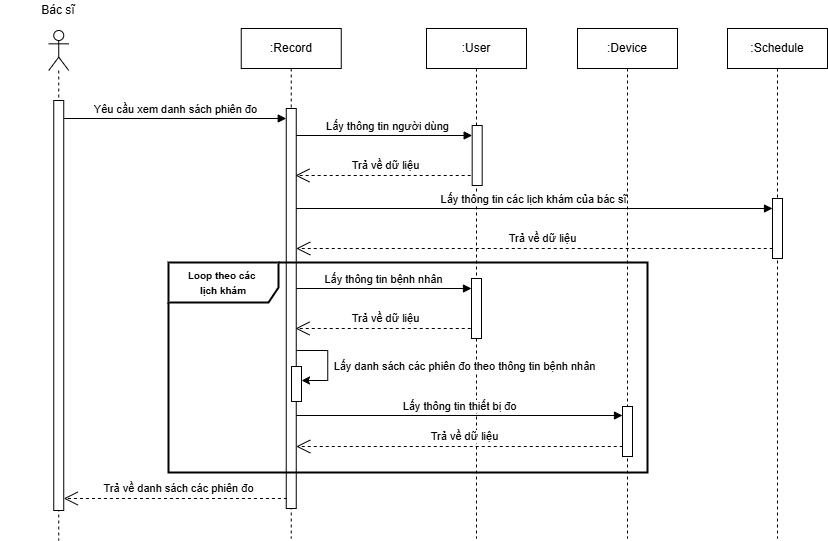

The diagram above was exported from draw.io. Its source (the exported page's mxGraphModel, read from the mxfile embedded in the PNG):
<mxGraphModel dx="1163" dy="1883" grid="0" gridSize="10" guides="1" tooltips="1" connect="1" arrows="1" fold="1" page="0" pageScale="1" pageWidth="827" pageHeight="1169" math="0" shadow="0">
  <root>
    <mxCell id="0" />
    <mxCell id="1" parent="0" />
    <mxCell id="olI45Uvi4HOBif8QEH6t-1" value="Yêu cầu xem danh sách phiên đo" style="html=1;verticalAlign=bottom;endArrow=block;curved=0;rounded=0;" parent="1" edge="1" source="olI45Uvi4HOBif8QEH6t-17">
      <mxGeometry width="80" relative="1" as="geometry">
        <mxPoint x="60" y="-1000" as="sourcePoint" />
        <mxPoint x="368.75" y="-1000" as="targetPoint" />
      </mxGeometry>
    </mxCell>
    <mxCell id="olI45Uvi4HOBif8QEH6t-2" value="&lt;div&gt;&lt;br&gt;&lt;/div&gt;" style="shape=umlLifeline;perimeter=lifelinePerimeter;whiteSpace=wrap;html=1;container=1;dropTarget=0;collapsible=0;recursiveResize=0;outlineConnect=0;portConstraint=eastwest;newEdgeStyle={&quot;curved&quot;:0,&quot;rounded&quot;:0};participant=umlActor;" parent="1" vertex="1">
      <mxGeometry x="131.24" y="-1088" width="20" height="510" as="geometry" />
    </mxCell>
    <mxCell id="olI45Uvi4HOBif8QEH6t-3" value="Bác sĩ" style="text;html=1;strokeColor=none;fillColor=none;align=center;verticalAlign=middle;whiteSpace=wrap;rounded=0;" parent="1" vertex="1">
      <mxGeometry x="83" y="-1118" width="116.49" height="20" as="geometry" />
    </mxCell>
    <mxCell id="olI45Uvi4HOBif8QEH6t-4" value=":Record" style="shape=umlLifeline;perimeter=lifelinePerimeter;whiteSpace=wrap;html=1;container=1;dropTarget=0;collapsible=0;recursiveResize=0;outlineConnect=0;portConstraint=eastwest;newEdgeStyle={&quot;curved&quot;:0,&quot;rounded&quot;:0};" parent="1" vertex="1">
      <mxGeometry x="323.75" y="-1090" width="100" height="510" as="geometry" />
    </mxCell>
    <mxCell id="olI45Uvi4HOBif8QEH6t-5" value="" style="html=1;points=[[0,0,0,0,5],[0,1,0,0,-5],[1,0,0,0,5],[1,1,0,0,-5]];perimeter=orthogonalPerimeter;outlineConnect=0;targetShapes=umlLifeline;portConstraint=eastwest;newEdgeStyle={&quot;curved&quot;:0,&quot;rounded&quot;:0};" parent="olI45Uvi4HOBif8QEH6t-4" vertex="1">
      <mxGeometry x="45" y="80" width="10" height="400" as="geometry" />
    </mxCell>
    <mxCell id="olI45Uvi4HOBif8QEH6t-8" value="Trả về danh sách các phiên đo" style="endArrow=open;endSize=12;dashed=1;html=1;rounded=0;" parent="1" edge="1" target="olI45Uvi4HOBif8QEH6t-17">
      <mxGeometry x="-0.0303" y="-10" width="160" relative="1" as="geometry">
        <mxPoint x="369.43" y="-620" as="sourcePoint" />
        <mxPoint x="60" y="-620" as="targetPoint" />
        <mxPoint as="offset" />
      </mxGeometry>
    </mxCell>
    <mxCell id="olI45Uvi4HOBif8QEH6t-9" value=":User" style="shape=umlLifeline;perimeter=lifelinePerimeter;whiteSpace=wrap;html=1;container=1;dropTarget=0;collapsible=0;recursiveResize=0;outlineConnect=0;portConstraint=eastwest;newEdgeStyle={&quot;curved&quot;:0,&quot;rounded&quot;:0};" parent="1" vertex="1">
      <mxGeometry x="509" y="-1090" width="100" height="510" as="geometry" />
    </mxCell>
    <mxCell id="olI45Uvi4HOBif8QEH6t-10" value="" style="html=1;points=[[0,0,0,0,5],[0,1,0,0,-5],[1,0,0,0,5],[1,1,0,0,-5]];perimeter=orthogonalPerimeter;outlineConnect=0;targetShapes=umlLifeline;portConstraint=eastwest;newEdgeStyle={&quot;curved&quot;:0,&quot;rounded&quot;:0};" parent="olI45Uvi4HOBif8QEH6t-9" vertex="1">
      <mxGeometry x="45.68" y="97" width="10" height="60" as="geometry" />
    </mxCell>
    <mxCell id="olI45Uvi4HOBif8QEH6t-18" value="" style="html=1;points=[[0,0,0,0,5],[0,1,0,0,-5],[1,0,0,0,5],[1,1,0,0,-5]];perimeter=orthogonalPerimeter;outlineConnect=0;targetShapes=umlLifeline;portConstraint=eastwest;newEdgeStyle={&quot;curved&quot;:0,&quot;rounded&quot;:0};" parent="olI45Uvi4HOBif8QEH6t-9" vertex="1">
      <mxGeometry x="45" y="250" width="10" height="60" as="geometry" />
    </mxCell>
    <mxCell id="olI45Uvi4HOBif8QEH6t-11" value="&lt;span style=&quot;color: rgba(0, 0, 0, 0); font-family: monospace; font-size: 0px; text-align: start;&quot;&gt;%3CmxGraphModel%3E%3Croot%3E%3CmxCell%20id%3D%220%22%2F%3E%3CmxCell%20id%3D%221%22%20parent%3D%220%22%2F%3E%3CmxCell%20id%3D%222%22%20value%3D%22%26lt%3Bspan%20style%3D%26quot%3Bfont-size%3A%2011px%3B%26quot%3B%26gt%3BL%E1%BA%A5y%20th%C3%B4ng%20tin%20ng%C6%B0%E1%BB%9Di%20d%C3%B9ng%26amp%3Bnbsp%3B%26lt%3B%2Fspan%26gt%3B%26lt%3Bdiv%26gt%3B%26lt%3Bspan%20style%3D%26quot%3Bfont-size%3A%2011px%3B%26quot%3B%26gt%3Btheo%20id%20t%C3%A0i%20kho%E1%BA%A3n%26lt%3B%2Fspan%26gt%3B%26lt%3B%2Fdiv%26gt%3B%22%20style%3D%22text%3Bhtml%3D1%3Balign%3Dcenter%3BverticalAlign%3Dmiddle%3Bresizable%3D0%3Bpoints%3D%5B%5D%3Bautosize%3D1%3BstrokeColor%3Dnone%3BfillColor%3Dnone%3B%22%20vertex%3D%221%22%20parent%3D%221%22%3E%3CmxGeometry%20x%3D%22340%22%20y%3D%22-401%22%20width%3D%22150%22%20height%3D%2240%22%20as%3D%22geometry%22%2F%3E%3C%2FmxCell%3E%3C%2Froot%3E%3C%2FmxGraphModel%3E&lt;/span&gt;" style="html=1;verticalAlign=bottom;endArrow=block;curved=0;rounded=0;" parent="1" target="olI45Uvi4HOBif8QEH6t-10" edge="1">
      <mxGeometry width="80" relative="1" as="geometry">
        <mxPoint x="378.74" y="-983" as="sourcePoint" />
        <mxPoint x="581.18" y="-983" as="targetPoint" />
      </mxGeometry>
    </mxCell>
    <mxCell id="olI45Uvi4HOBif8QEH6t-12" value="Trả về dữ liệu" style="endArrow=open;endSize=12;dashed=1;html=1;rounded=0;" parent="1" edge="1">
      <mxGeometry x="-0.0303" y="-10" width="160" relative="1" as="geometry">
        <mxPoint x="553.18" y="-943" as="sourcePoint" />
        <mxPoint x="377.93" y="-943" as="targetPoint" />
        <mxPoint as="offset" />
      </mxGeometry>
    </mxCell>
    <mxCell id="olI45Uvi4HOBif8QEH6t-13" value=":Device" style="shape=umlLifeline;perimeter=lifelinePerimeter;whiteSpace=wrap;html=1;container=1;dropTarget=0;collapsible=0;recursiveResize=0;outlineConnect=0;portConstraint=eastwest;newEdgeStyle={&quot;curved&quot;:0,&quot;rounded&quot;:0};" parent="1" vertex="1">
      <mxGeometry x="660" y="-1090" width="100" height="510" as="geometry" />
    </mxCell>
    <mxCell id="olI45Uvi4HOBif8QEH6t-16" value="Trả về dữ liệu" style="endArrow=open;endSize=12;dashed=1;html=1;rounded=0;" parent="olI45Uvi4HOBif8QEH6t-13" edge="1">
      <mxGeometry x="-0.0304" y="-10" width="160" relative="1" as="geometry">
        <mxPoint x="45.25" y="418" as="sourcePoint" />
        <mxPoint x="-281.25" y="418" as="targetPoint" />
        <mxPoint as="offset" />
      </mxGeometry>
    </mxCell>
    <mxCell id="olI45Uvi4HOBif8QEH6t-14" value="" style="html=1;points=[[0,0,0,0,5],[0,1,0,0,-5],[1,0,0,0,5],[1,1,0,0,-5]];perimeter=orthogonalPerimeter;outlineConnect=0;targetShapes=umlLifeline;portConstraint=eastwest;newEdgeStyle={&quot;curved&quot;:0,&quot;rounded&quot;:0};" parent="olI45Uvi4HOBif8QEH6t-13" vertex="1">
      <mxGeometry x="45" y="378" width="10" height="50" as="geometry" />
    </mxCell>
    <mxCell id="olI45Uvi4HOBif8QEH6t-17" value="" style="html=1;points=[[0,0,0,0,5],[0,1,0,0,-5],[1,0,0,0,5],[1,1,0,0,-5]];perimeter=orthogonalPerimeter;outlineConnect=0;targetShapes=umlLifeline;portConstraint=eastwest;newEdgeStyle={&quot;curved&quot;:0,&quot;rounded&quot;:0};" parent="1" vertex="1">
      <mxGeometry x="136.24" y="-1018" width="10" height="410" as="geometry" />
    </mxCell>
    <mxCell id="olI45Uvi4HOBif8QEH6t-19" value="Lấy thông tin bệnh nhân" style="html=1;verticalAlign=bottom;endArrow=block;curved=0;rounded=0;" parent="1" target="olI45Uvi4HOBif8QEH6t-18" edge="1">
      <mxGeometry width="80" relative="1" as="geometry">
        <mxPoint x="378.81" y="-830" as="sourcePoint" />
        <mxPoint x="581.25" y="-830" as="targetPoint" />
      </mxGeometry>
    </mxCell>
    <mxCell id="olI45Uvi4HOBif8QEH6t-20" value="Trả về dữ liệu" style="endArrow=open;endSize=12;dashed=1;html=1;rounded=0;" parent="1" edge="1">
      <mxGeometry x="-0.0303" y="-10" width="160" relative="1" as="geometry">
        <mxPoint x="553.25" y="-790" as="sourcePoint" />
        <mxPoint x="378" y="-790" as="targetPoint" />
        <mxPoint as="offset" />
      </mxGeometry>
    </mxCell>
    <mxCell id="olI45Uvi4HOBif8QEH6t-21" value="&lt;font size=&quot;1&quot;&gt;&lt;b&gt;Loop theo các&amp;nbsp;&lt;/b&gt;&lt;/font&gt;&lt;div&gt;&lt;font size=&quot;1&quot;&gt;&lt;b&gt;lịch khám&lt;/b&gt;&lt;/font&gt;&lt;/div&gt;" style="shape=umlFrame;whiteSpace=wrap;html=1;pointerEvents=0;width=110;height=40;strokeWidth=2;" parent="1" vertex="1">
      <mxGeometry x="251" y="-856" width="479" height="210" as="geometry" />
    </mxCell>
    <mxCell id="9lOfy1NZi8i_ur71JckP-1" value=":Schedule" style="shape=umlLifeline;perimeter=lifelinePerimeter;whiteSpace=wrap;html=1;container=1;dropTarget=0;collapsible=0;recursiveResize=0;outlineConnect=0;portConstraint=eastwest;newEdgeStyle={&quot;curved&quot;:0,&quot;rounded&quot;:0};" parent="1" vertex="1">
      <mxGeometry x="810" y="-1090" width="100" height="510" as="geometry" />
    </mxCell>
    <mxCell id="9lOfy1NZi8i_ur71JckP-2" value="" style="html=1;points=[[0,0,0,0,5],[0,1,0,0,-5],[1,0,0,0,5],[1,1,0,0,-5]];perimeter=orthogonalPerimeter;outlineConnect=0;targetShapes=umlLifeline;portConstraint=eastwest;newEdgeStyle={&quot;curved&quot;:0,&quot;rounded&quot;:0};" parent="9lOfy1NZi8i_ur71JckP-1" vertex="1">
      <mxGeometry x="45" y="170" width="10" height="60" as="geometry" />
    </mxCell>
    <mxCell id="9lOfy1NZi8i_ur71JckP-4" value="Lấy thông tin các lịch khám của bác sĩ" style="html=1;verticalAlign=bottom;endArrow=block;curved=0;rounded=0;" parent="1" target="9lOfy1NZi8i_ur71JckP-2" edge="1">
      <mxGeometry width="80" relative="1" as="geometry">
        <mxPoint x="378.49" y="-910" as="sourcePoint" />
        <mxPoint x="554.75" y="-910" as="targetPoint" />
      </mxGeometry>
    </mxCell>
    <mxCell id="9lOfy1NZi8i_ur71JckP-5" value="Trả về dữ liệu" style="endArrow=open;endSize=12;dashed=1;html=1;rounded=0;" parent="1" edge="1">
      <mxGeometry x="-0.0303" y="-10" width="160" relative="1" as="geometry">
        <mxPoint x="855.25" y="-870" as="sourcePoint" />
        <mxPoint x="378.75" y="-870" as="targetPoint" />
        <mxPoint as="offset" />
      </mxGeometry>
    </mxCell>
    <mxCell id="olI45Uvi4HOBif8QEH6t-6" value="" style="html=1;points=[[0,0,0,0,5],[0,1,0,0,-5],[1,0,0,0,5],[1,1,0,0,-5]];perimeter=orthogonalPerimeter;outlineConnect=0;targetShapes=umlLifeline;portConstraint=eastwest;newEdgeStyle={&quot;curved&quot;:0,&quot;rounded&quot;:0};" parent="1" vertex="1">
      <mxGeometry x="374" y="-752" width="10" height="35" as="geometry" />
    </mxCell>
    <mxCell id="9lOfy1NZi8i_ur71JckP-3" value="" style="endArrow=classic;html=1;rounded=0;" parent="1" edge="1">
      <mxGeometry width="50" height="50" relative="1" as="geometry">
        <mxPoint x="379" y="-768" as="sourcePoint" />
        <mxPoint x="384" y="-738" as="targetPoint" />
        <Array as="points">
          <mxPoint x="410.25" y="-768" />
          <mxPoint x="410.25" y="-738" />
        </Array>
      </mxGeometry>
    </mxCell>
    <mxCell id="9lOfy1NZi8i_ur71JckP-6" value="Lấy danh sách các phiên đo theo thông tin bệnh nhân" style="edgeLabel;html=1;align=center;verticalAlign=middle;resizable=0;points=[];" parent="9lOfy1NZi8i_ur71JckP-3" connectable="0" vertex="1">
      <mxGeometry x="-0.0619" y="2" relative="1" as="geometry">
        <mxPoint x="134" y="6" as="offset" />
      </mxGeometry>
    </mxCell>
    <mxCell id="olI45Uvi4HOBif8QEH6t-15" value="Lấy thông tin thiết bị đo" style="html=1;verticalAlign=bottom;endArrow=block;curved=0;rounded=0;" parent="1" edge="1">
      <mxGeometry width="80" relative="1" as="geometry">
        <mxPoint x="378.75" y="-703" as="sourcePoint" />
        <mxPoint x="705" y="-703" as="targetPoint" />
      </mxGeometry>
    </mxCell>
    <mxCell id="JVXgN0uxXTgecrWk8Dd2-1" value="&lt;span style=&quot;font-size: 11px;&quot;&gt;Lấy thông tin người dùng&lt;/span&gt;" style="text;html=1;align=center;verticalAlign=middle;resizable=0;points=[];autosize=1;strokeColor=none;fillColor=none;" parent="1" vertex="1">
      <mxGeometry x="400" y="-1005" width="141" height="26" as="geometry" />
    </mxCell>
  </root>
</mxGraphModel>